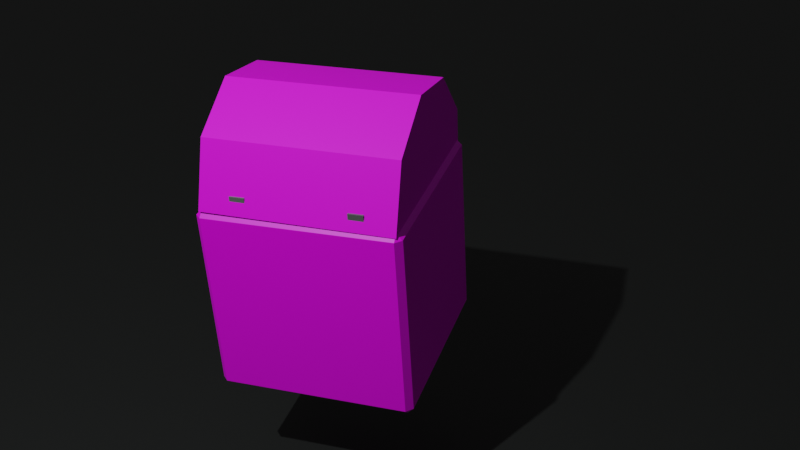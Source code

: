 # Source: compostation_2.blend  (saved by Blender 2.92.15; exported with 4.5.12 LTS)
import bpy
from mathutils import Matrix  # noqa: F401  (used for matrix-valued properties, if any)

bpy.ops.wm.read_factory_settings(use_empty=True)
scene = bpy.context.scene
scene.name = 'Scene'

# ---- collections
col_collection = bpy.data.collections.new('Collection'); scene.collection.children.link(col_collection)

# ---- images (referenced by path relative to the original .blend; pixels are not part of the script)
import os
ASSET_DIR = os.environ.get("B2B_ASSET_DIR", "")  # directory of the original .blend (textures are referenced by path, not embedded)
HERE = os.path.dirname(os.path.abspath(__file__))  # packed textures are extracted next to this script under _unpacked/

def load_image(name, relpath, width, height, colorspace="sRGB"):
    """Load a texture the original file referenced (path relative to the .blend, or extracted next to this script)."""
    p = next((c for c in (os.path.join(HERE, relpath), os.path.join(ASSET_DIR, relpath)) if relpath and os.path.exists(c)), "")
    if p:
        img = bpy.data.images.load(p, check_existing=True)
        img.name = name
    else:  # same state as the original file: an image datablock whose file is absent (Cycles renders it pink)
        img = bpy.data.images.new(name, width, height)
        img.source = "FILE"
        img.filepath = "//" + (relpath or name)
    img.colorspace_settings.name = colorspace
    return img
img_001 = load_image('рециклиране на отпадъци.капак в.001', 'рециклиране на отпадъци.капак вар 3 листа и отбор.png', 1024, 1024, 'sRGB')
img_png = load_image('място за реклама.png', 'място за реклама.png', 1024, 1024, 'sRGB')

# ---- materials (node trees are filled in below, after node groups)
mat_material_002 = bpy.data.materials.new('Material.002')
mat_material_002.use_transparent_shadow = False
mat_material_006 = bpy.data.materials.new('Material.006')
mat_material_006.use_transparent_shadow = False
mat_material_005 = bpy.data.materials.new('Material.005')
mat_material_005.use_transparent_shadow = False
mat_material_004 = bpy.data.materials.new('Material.004')
mat_material_004.use_transparent_shadow = False
mat_material_001 = bpy.data.materials.new('Material.001')
mat_material_001.use_transparent_shadow = False

# ---- node groups
ng_auto_smooth = bpy.data.node_groups.new('Auto Smooth', 'GeometryNodeTree')
_s = ng_auto_smooth.interface.new_socket(name='Geometry', in_out='OUTPUT', socket_type='NodeSocketGeometry')
_s = ng_auto_smooth.interface.new_socket(name='Geometry', in_out='INPUT', socket_type='NodeSocketGeometry')
_s = ng_auto_smooth.interface.new_socket(name='Angle', in_out='INPUT', socket_type='NodeSocketFloat')
_s.subtype = 'ANGLE'
_s.min_value = 0.0
_s.max_value = 3.142
ng_auto_smooth.is_modifier = True
_N = ng_auto_smooth.nodes; _L = ng_auto_smooth.links
n0 = _N.new('NodeGroupOutput'); n0.name = 'Group Output'; n0.location = (480, -100)
n1 = _N.new('NodeGroupInput'); n1.name = 'Group Input'; n1.location = (-420, -300)
n2 = _N.new('NodeGroupInput'); n2.name = 'Group Input.001'; n2.location = (-60, -100)
n3 = _N.new('GeometryNodeSetShadeSmooth'); n3.name = 'Set Shade Smooth'; n3.location = (120, -100)
n3.domain = 'EDGE'
n4 = _N.new('GeometryNodeSetShadeSmooth'); n4.name = 'Set Shade Smooth.001'; n4.location = (300, -100)
n5 = _N.new('GeometryNodeInputMeshEdgeAngle'); n5.name = 'Edge Angle'; n5.location = (-420, -220)
n6 = _N.new('GeometryNodeInputEdgeSmooth'); n6.name = 'Is Edge Smooth'; n6.location = (-60, -160)
n7 = _N.new('GeometryNodeInputShadeSmooth'); n7.name = 'Is Face Smooth'; n7.location = (-240, -340)
n8 = _N.new('FunctionNodeBooleanMath'); n8.name = 'Boolean Math'; n8.location = (-60, -220)
n9 = _N.new('FunctionNodeCompare'); n9.name = 'Compare'; n9.location = (-240, -180)
n9.operation = 'LESS_EQUAL'
_L.new(n5.outputs[0], n9.inputs[0])
_L.new(n4.outputs[0], n0.inputs[0])
_L.new(n1.outputs[1], n9.inputs[1])
_L.new(n9.outputs[0], n8.inputs[0])
_L.new(n7.outputs[0], n8.inputs[1])
_L.new(n2.outputs[0], n3.inputs[0])
_L.new(n6.outputs[0], n3.inputs[1])
_L.new(n3.outputs[0], n4.inputs[0])
_L.new(n8.outputs[0], n3.inputs[2])
n0.is_active_output = True

# ---- material node trees
mat_material_002.use_nodes = True; mat_material_002.node_tree.nodes.clear()
_N = mat_material_002.node_tree.nodes; _L = mat_material_002.node_tree.links
n0 = _N.new('ShaderNodeBsdfPrincipled'); n0.name = 'Principled BSDF'; n0.location = (10, 300)
n0.distribution = 'GGX'
n0.subsurface_method = 'BURLEY'
n0.inputs[3].default_value = 1.45
n0.inputs[27].default_value = (0.0, 0.0, 0.0, 1.0)
n0.inputs[28].default_value = 1.0
n1 = _N.new('ShaderNodeOutputMaterial'); n1.name = 'Material Output'; n1.location = (300, 300)
n2 = _N.new('ShaderNodeTexImage'); n2.name = 'Image Texture'; n2.location = (-280, 275)
n2.image = img_001
_L.new(n0.outputs[0], n1.inputs[0])
_L.new(n2.outputs[0], n0.inputs[0])
n1.is_active_output = True
mat_material_006.use_nodes = True; mat_material_006.node_tree.nodes.clear()
_N = mat_material_006.node_tree.nodes; _L = mat_material_006.node_tree.links
n0 = _N.new('ShaderNodeBsdfPrincipled'); n0.name = 'Principled BSDF'; n0.location = (10, 300)
n0.distribution = 'GGX'
n0.subsurface_method = 'BURLEY'
n0.inputs[0].default_value = (0.09578, 0.1055, 0.09895, 1.0)
n0.inputs[3].default_value = 1.45
n0.inputs[27].default_value = (0.0, 0.0, 0.0, 1.0)
n0.inputs[28].default_value = 1.0
n1 = _N.new('ShaderNodeOutputMaterial'); n1.name = 'Material Output'; n1.location = (300, 300)
_L.new(n0.outputs[0], n1.inputs[0])
n1.is_active_output = True
mat_material_005.use_nodes = True; mat_material_005.node_tree.nodes.clear()
_N = mat_material_005.node_tree.nodes; _L = mat_material_005.node_tree.links
n0 = _N.new('ShaderNodeBsdfPrincipled'); n0.name = 'Principled BSDF'; n0.location = (10, 300)
n0.distribution = 'GGX'
n0.subsurface_method = 'BURLEY'
n0.inputs[0].default_value = (0.1113, 0.1336, 0.1113, 1.0)
n0.inputs[3].default_value = 1.45
n0.inputs[27].default_value = (0.0, 0.0, 0.0, 1.0)
n0.inputs[28].default_value = 1.0
n1 = _N.new('ShaderNodeOutputMaterial'); n1.name = 'Material Output'; n1.location = (300, 300)
_L.new(n0.outputs[0], n1.inputs[0])
n1.is_active_output = True
mat_material_004.use_nodes = True; mat_material_004.node_tree.nodes.clear()
_N = mat_material_004.node_tree.nodes; _L = mat_material_004.node_tree.links
n0 = _N.new('ShaderNodeBsdfPrincipled'); n0.name = 'Principled BSDF'; n0.location = (10, 300)
n0.distribution = 'GGX'
n0.subsurface_method = 'BURLEY'
n0.inputs[0].default_value = (0.01113, 0.01113, 0.01113, 1.0)
n0.inputs[3].default_value = 1.45
n0.inputs[27].default_value = (0.0, 0.0, 0.0, 1.0)
n0.inputs[28].default_value = 1.0
n1 = _N.new('ShaderNodeOutputMaterial'); n1.name = 'Material Output'; n1.location = (300, 300)
_L.new(n0.outputs[0], n1.inputs[0])
n1.is_active_output = True
mat_material_001.use_nodes = True; mat_material_001.node_tree.nodes.clear()
_N = mat_material_001.node_tree.nodes; _L = mat_material_001.node_tree.links
n0 = _N.new('ShaderNodeBsdfPrincipled'); n0.name = 'Principled BSDF'; n0.location = (10, 300)
n0.distribution = 'GGX'
n0.subsurface_method = 'BURLEY'
n0.inputs[3].default_value = 1.45
n0.inputs[27].default_value = (0.0, 0.0, 0.0, 1.0)
n0.inputs[28].default_value = 1.0
n1 = _N.new('ShaderNodeOutputMaterial'); n1.name = 'Material Output'; n1.location = (300, 300)
n2 = _N.new('ShaderNodeTexImage'); n2.name = 'Image Texture'; n2.location = (-280, 275)
n2.image = img_png
_L.new(n0.outputs[0], n1.inputs[0])
_L.new(n2.outputs[0], n0.inputs[0])
n1.is_active_output = True

# ---- world
world_world = bpy.data.worlds.new('World'); scene.world = world_world
world_world.use_nodes = True; world_world.node_tree.nodes.clear()
_N = world_world.node_tree.nodes; _L = world_world.node_tree.links
n0 = _N.new('ShaderNodeOutputWorld'); n0.name = 'World Output'; n0.location = (300, 300)
n1 = _N.new('ShaderNodeBackground'); n1.name = 'Background'; n1.location = (10, 300)
n1.inputs[0].default_value = (0.05088, 0.05088, 0.05088, 1.0)
_L.new(n1.outputs[0], n0.inputs[0])
n0.is_active_output = True
world_world.color = (0.05088, 0.05088, 0.05088)
world_world.use_sun_shadow = False
world_world.sun_shadow_jitter_overblur = 0.0

# ---- cameras
cam_camera = bpy.data.cameras.new('Camera')
cam_camera.clip_end = 100.0
cam_camera.ortho_scale = 7.314

# ---- lights
light_light = bpy.data.lights.new('Light', 'POINT')
light_light.color = (0.9098, 1.0, 0.9646)
light_light.transmission_factor = 0.0
light_light.energy = 5000.0
light_light.shadow_soft_size = 0.1
light_light.shadow_maximum_resolution = 0.006
light_light.use_absolute_resolution = True

# ---- meshes
me_cylinder_004 = bpy.data.meshes.new('Cylinder.004')
me_cylinder_004.from_pydata([(0.0, 1.0, -0.95), (0.0, 1.0, 0.95), (0.6428, 0.766, -0.95), (0.6428, 0.766, 0.95), (0.9848, 0.1736, -0.95), (0.9848, 0.1736, 0.95), (0.866, -0.5, -0.95), (0.866, -0.5, 0.95), (0.342, -0.9397, -0.95), (0.342, -0.9397, 0.95), (-0.342, -0.9397, -0.95), (-0.342, -0.9397, 0.95), (0.0, 1.0, -0.95)], [], [(0, 1, 3, 2), (2, 3, 5, 4), (4, 5, 7, 6), (6, 7, 9, 8), (8, 9, 11, 10), (3, 1, 11, 9, 7, 5), (10, 12, 0, 2, 4, 6, 8)])
_uv = me_cylinder_004.uv_layers.new(name='UVMap')
_uv.uv.foreach_set('vector', [0.4672, 0.579, 0.8974, 0.5808, 0.897, 0.7099, 0.4668, 0.7081, 0.4669, 0.7092, 0.8971, 0.7108, 0.8967, 0.84, 0.4665, 0.8383, 0.9203, 0.4822, 0.4901, 0.4812, 0.4903, 0.3521, 0.9205, 0.3531, 0.92, 0.3513, 0.4898, 0.351, 0.4899, 0.2218, 0.9201, 0.2222, 0.9164, 0.2256, 0.4863, 0.2172, 0.4882, 0.0881, 0.9183, 0.09652, 0.3431, 0.6435, -0.0721, 0.7579, -0.2752, -0.229, 0.1645, -0.2243, 0.4975, 0.002435, 0.568, 0.3452, -0.2913, 0.7166, -0.08156, -0.2696, -0.0598, -0.2665, 0.3519, -0.145, 0.5682, 0.1571, 0.4878, 0.4986, 0.1484, 0.7195])
me_cylinder_004.materials.append(mat_material_002)
me_cylinder_004.use_remesh_fix_poles = True
me_cylinder_004.use_remesh_preserve_attributes = False
me_cylinder_004.use_mirror_vertex_groups = False
me_cylinder_004.update()
me_cube_001 = bpy.data.meshes.new('Cube.001')
me_cube_001.from_pydata([(-0.075, -0.075, -0.075), (-0.075, -0.075, 0.075), (-0.075, 0.075, -0.075), (-0.075, 0.075, 0.075), (0.075, -0.075, -0.075), (0.075, -0.075, 0.075), (0.075, 0.075, -0.075), (0.075, 0.075, 0.075)], [], [(0, 1, 3, 2), (2, 3, 7, 6), (6, 7, 5, 4), (4, 5, 1, 0), (2, 6, 4, 0), (7, 3, 1, 5)])
_uv = me_cube_001.uv_layers.new(name='UVMap')
_uv.uv.foreach_set('vector', [0.375, 0.0, 0.625, 0.0, 0.625, 0.25, 0.375, 0.25, 0.375, 0.25, 0.625, 0.25, 0.625, 0.5, 0.375, 0.5, 0.375, 0.5, 0.625, 0.5, 0.625, 0.75, 0.375, 0.75, 0.375, 0.75, 0.625, 0.75, 0.625, 1.0, 0.375, 1.0, 0.125, 0.5, 0.375, 0.5, 0.375, 0.75, 0.125, 0.75, 0.625, 0.5, 0.875, 0.5, 0.875, 0.75, 0.625, 0.75])
me_cube_001.materials.append(mat_material_006)
me_cube_001.use_remesh_fix_poles = True
me_cube_001.use_remesh_preserve_attributes = False
me_cube_001.use_mirror_vertex_groups = False
me_cube_001.update()
me_cube_003 = bpy.data.meshes.new('Cube.003')
me_cube_003.from_pydata([(-0.075, -0.075, -0.075), (-0.075, -0.075, 0.075), (-0.075, 0.075, -0.075), (-0.075, 0.075, 0.075), (0.075, -0.075, -0.075), (0.075, -0.075, 0.075), (0.075, 0.075, -0.075), (0.075, 0.075, 0.075)], [], [(0, 1, 3, 2), (2, 3, 7, 6), (6, 7, 5, 4), (4, 5, 1, 0), (2, 6, 4, 0), (7, 3, 1, 5)])
_uv = me_cube_003.uv_layers.new(name='UVMap')
_uv.uv.foreach_set('vector', [0.375, 0.0, 0.625, 0.0, 0.625, 0.25, 0.375, 0.25, 0.375, 0.25, 0.625, 0.25, 0.625, 0.5, 0.375, 0.5, 0.375, 0.5, 0.625, 0.5, 0.625, 0.75, 0.375, 0.75, 0.375, 0.75, 0.625, 0.75, 0.625, 1.0, 0.375, 1.0, 0.125, 0.5, 0.375, 0.5, 0.375, 0.75, 0.125, 0.75, 0.625, 0.5, 0.875, 0.5, 0.875, 0.75, 0.625, 0.75])
me_cube_003.materials.append(mat_material_005)
me_cube_003.use_remesh_fix_poles = True
me_cube_003.use_remesh_preserve_attributes = False
me_cube_003.use_mirror_vertex_groups = False
me_cube_003.update()
me_plane_002 = bpy.data.meshes.new('Plane.002')
me_plane_002.from_pydata([(-50.0, -50.0, 0.0), (50.0, -50.0, 0.0), (-50.0, 50.0, 0.0), (50.0, 50.0, 0.0)], [], [(0, 1, 3, 2)])
_uv = me_plane_002.uv_layers.new(name='UVMap')
_uv.uv.foreach_set('vector', [0.0, 0.0, 1.0, 0.0, 1.0, 1.0, 0.0, 1.0])
me_plane_002.materials.append(mat_material_004)
me_plane_002.use_remesh_fix_poles = True
me_plane_002.use_remesh_preserve_attributes = False
me_plane_002.use_mirror_vertex_groups = False
me_plane_002.update()
me_cube_002 = bpy.data.meshes.new('Cube.002')
me_cube_002.from_pydata([(-1.0, -1.0, -1.0), (-1.0, -1.0, 1.0), (-1.0, 1.0, -1.0), (-1.0, 1.0, 1.0), (1.0, -1.0, -1.0), (1.0, -1.0, 1.0), (1.0, 1.0, -1.0), (1.0, 1.0, 1.0), (-1.0, 0.0, -1.0), (-1.0, 0.0, 1.0), (1.0, 0.0, -1.0), (1.0, 0.0, 1.0), (0.0, 1.0, -1.0), (0.0, 1.0, 1.0), (0.0, -1.0, -1.0), (0.0, -1.0, 1.0), (0.0, 0.0, 1.0), (0.0, 0.0, -1.0), (-0.5, 1.0, -1.0), (-0.5, -1.0, 1.0), (-0.5, 0.0, -1.0), (-0.5, 1.0, 1.0), (-0.5, -1.0, -1.0), (-0.5, 0.0, 1.0), (-1.0, 0.5, 1.0), (1.0, 0.5, -1.0), (-1.0, 0.5, -1.0), (1.0, 0.5, 1.0), (0.0, 0.5, -1.0), (0.0, 0.5, 1.0), (-0.5, 0.5, -1.0), (-0.5, 0.5, 1.0), (-1.0, -0.5, -1.0), (1.0, -0.5, 1.0), (-1.0, -0.5, 1.0), (1.0, -0.5, -1.0), (0.0, -0.5, 1.0), (0.0, -0.5, -1.0), (-0.5, -0.5, -1.0), (-0.5, -0.5, 1.0), (0.5, 1.0, 1.0), (0.5, -1.0, -1.0), (0.5, 0.0, 1.0), (0.5, 1.0, -1.0), (0.5, -1.0, 1.0), (0.5, 0.0, -1.0), (0.5, 0.5, 1.0), (0.5, 0.5, -1.0), (0.5, -0.5, 1.0), (0.5, -0.5, -1.0), (-1.0, 0.75, 1.0), (1.0, 0.75, -1.0), (-1.0, 0.75, -1.0), (1.0, 0.75, 1.0), (0.0, 0.75, -1.0), (0.0, 0.75, 1.0), (-0.5, 0.75, -1.0), (-0.5, 0.75, 1.0), (0.5, 0.75, -1.0), (0.5, 0.75, 1.0), (-1.0, -0.75, -1.0), (1.0, -0.75, 1.0), (0.0, -0.75, 1.0), (0.0, -0.75, -1.0), (-0.5, -0.75, -1.0), (-0.5, -0.75, 1.0), (-1.0, -0.75, 1.0), (1.0, -0.75, -1.0), (0.5, -0.75, 1.0), (0.5, -0.75, -1.0), (-1.0, -0.875, -1.0), (1.0, -0.875, 1.0), (0.0, -0.875, 1.0), (0.0, -0.875, -1.0), (-0.5, -0.875, -1.0), (-0.5, -0.875, 1.0), (0.5, -0.875, 1.0), (0.5, -0.875, -1.0), (-1.0, -0.875, 1.0), (1.0, -0.875, -1.0), (-1.0, 0.875, 1.0), (1.0, 0.875, -1.0), (-1.0, 0.875, -1.0), (1.0, 0.875, 1.0), (0.0, 0.875, -1.0), (0.0, 0.875, 1.0), (-0.5, 0.875, -1.0), (-0.5, 0.875, 1.0), (0.5, 0.875, -1.0), (0.5, 0.875, 1.0), (-0.75, 1.0, -1.0), (-0.75, -1.0, 1.0), (-0.75, 0.0, -1.0), (-0.75, 1.0, 1.0), (-0.75, -1.0, -1.0), (-0.75, 0.0, 1.0), (-0.75, 0.5, -1.0), (-0.75, 0.5, 1.0), (-0.75, -0.5, -1.0), (-0.75, -0.5, 1.0), (-0.75, 0.75, 1.0), (-0.75, 0.75, -1.0), (-0.75, -0.75, -1.0), (-0.75, -0.75, 1.0), (-0.75, -0.875, -1.0), (-0.75, -0.875, 1.0), (-0.75, 0.875, -1.0), (-0.75, 0.875, 1.0), (-0.875, 1.0, -1.0), (-0.875, -1.0, 1.0), (-0.875, 0.0, -1.0), (-0.875, 0.5, -1.0), (-0.875, -0.5, -1.0), (-0.875, 0.75, -1.0), (-0.875, -0.75, -1.0), (-0.875, -0.875, -1.0), (-0.875, 0.875, -1.0), (-0.875, 1.0, 1.0), (-0.875, -1.0, -1.0), (-0.875, 0.0, 1.0), (-0.875, 0.5, 1.0), (-0.875, -0.5, 1.0), (-0.875, 0.75, 1.0), (-0.875, -0.75, 1.0), (-0.875, -0.875, 1.0), (-0.875, 0.875, 1.0), (0.75, 1.0, 1.0), (0.75, -1.0, -1.0), (0.75, 0.0, 1.0), (0.75, 0.5, 1.0), (0.75, -0.5, 1.0), (0.75, 1.0, -1.0), (0.75, -1.0, 1.0), (0.75, 0.0, -1.0), (0.75, 0.5, -1.0), (0.75, -0.5, -1.0), (0.75, 0.75, 1.0), (0.75, 0.75, -1.0), (0.75, -0.75, 1.0), (0.75, -0.75, -1.0), (0.75, -0.875, 1.0), (0.75, -0.875, -1.0), (0.75, 0.875, -1.0), (0.75, 0.875, 1.0), (0.875, 1.0, 1.0), (0.875, -1.0, -1.0), (0.875, 0.0, 1.0), (0.875, 0.5, 1.0), (0.875, -0.5, 1.0), (0.875, 0.75, 1.0), (0.875, -0.75, 1.0), (0.875, -0.875, 1.0), (0.875, 0.875, 1.0), (0.875, 1.0, -1.0), (0.875, -1.0, 1.0), (0.875, 0.0, -1.0), (0.875, 0.5, -1.0), (0.875, -0.5, -1.0), (0.875, 0.75, -1.0), (0.875, -0.75, -1.0), (0.875, -0.875, -1.0), (0.875, 0.875, -1.0), (-1.0, 0.9375, 1.0), (1.0, 0.9375, -1.0), (-1.0, 0.9375, -1.0), (1.0, 0.9375, 1.0), (0.0, 0.9375, -1.0), (0.0, 0.9375, 1.0), (-0.5, 0.9375, -1.0), (-0.5, 0.9375, 1.0), (0.5, 0.9375, -1.0), (0.5, 0.9375, 1.0), (-0.75, 0.9375, 1.0), (-0.75, 0.9375, -1.0), (-0.875, 0.9375, -1.0), (-0.875, 0.9375, 1.0), (0.75, 0.9375, 1.0), (0.75, 0.9375, -1.0), (0.875, 0.9375, 1.0), (0.875, 0.9375, -1.0), (-0.9375, 1.0, -1.0), (-0.9375, -1.0, 1.0), (-0.9375, 0.0, -1.0), (-0.9375, 0.5, -1.0), (-0.9375, -0.5, -1.0), (-0.9375, 0.75, -1.0), (-0.9375, -0.75, -1.0), (-0.9375, -0.875, -1.0), (-0.9375, 0.875, -1.0), (-0.9375, 1.0, 1.0), (-0.9375, -1.0, -1.0), (-0.9375, 0.0, 1.0), (-0.9375, 0.5, 1.0), (-0.9375, -0.5, 1.0), (-0.9375, 0.75, 1.0), (-0.9375, -0.75, 1.0), (-0.9375, -0.875, 1.0), (-0.9375, 0.875, 1.0), (-0.9375, 0.9375, -1.0), (-0.9375, 0.9375, 1.0), (-1.0, -0.9375, -1.0), (1.0, -0.9375, 1.0), (0.0, -0.9375, 1.0), (0.0, -0.9375, -1.0), (-0.5, -0.9375, -1.0), (-0.5, -0.9375, 1.0), (0.5, -0.9375, 1.0), (0.5, -0.9375, -1.0), (-1.0, -0.9375, 1.0), (1.0, -0.9375, -1.0), (-0.75, -0.9375, -1.0), (-0.75, -0.9375, 1.0), (-0.875, -0.9375, -1.0), (-0.875, -0.9375, 1.0), (0.75, -0.9375, 1.0), (0.75, -0.9375, -1.0), (0.875, -0.9375, 1.0), (0.875, -0.9375, -1.0), (-0.9375, -0.9375, -1.0), (-0.9375, -0.9375, 1.0), (0.9375, 1.0, 1.0), (0.9375, -1.0, -1.0), (0.9375, 0.0, 1.0), (0.9375, 0.5, 1.0), (0.9375, -0.5, 1.0), (0.9375, 0.75, 1.0), (0.9375, -0.75, 1.0), (0.9375, -0.875, 1.0), (0.9375, 0.875, 1.0), (0.9375, 1.0, -1.0), (0.9375, -1.0, 1.0), (0.9375, 0.0, -1.0), (0.9375, 0.5, -1.0), (0.9375, -0.5, -1.0), (0.9375, 0.75, -1.0), (0.9375, -0.75, -1.0), (0.9375, -0.875, -1.0), (0.9375, 0.875, -1.0), (0.9375, 0.9375, 1.0), (0.9375, 0.9375, -1.0), (0.9375, -0.9375, 1.0), (0.9375, -0.9375, -1.0), (-0.126, 0.8297, 0.6805), (-0.9501, 0.9008, 0.6375), (-0.9908, 0.9783, 0.8413), (-0.5202, -0.7071, 0.8978), (-0.3013, -0.4899, 0.6022), (-0.7155, -0.9677, 0.6144), (0.01187, -0.4606, 0.4656), (0.2991, -0.8378, 0.992), (0.3801, 0.1812, 0.4288), (0.6325, 0.3638, 0.9671), (0.5506, -0.09198, 0.4816), (0.8784, 0.9805, 0.423)], [(220, 242), (242, 243), (243, 244), (244, 245), (245, 246), (246, 247), (247, 248), (248, 249), (249, 250), (250, 251), (251, 252), (252, 253)], [(164, 162, 3, 2), (229, 220, 7, 6), (209, 201, 5, 4), (190, 181, 1, 0), (241, 209, 4, 221), (219, 208, 1, 181), (192, 24, 9, 191), (232, 25, 10, 231), (25, 27, 11, 10), (32, 34, 9, 8), (30, 28, 17, 20), (46, 29, 16, 42), (206, 202, 15, 44), (204, 203, 14, 22), (41, 44, 15, 14), (18, 21, 13, 12), (90, 93, 21, 18), (210, 204, 22, 94), (96, 30, 20, 92), (29, 31, 23, 16), (202, 205, 19, 15), (14, 15, 19, 22), (55, 57, 31, 29), (101, 56, 30, 96), (59, 55, 29, 46), (56, 54, 28, 30), (51, 53, 27, 25), (234, 51, 25, 232), (194, 50, 24, 192), (8, 9, 24, 26), (16, 23, 39, 36), (92, 20, 38, 98), (20, 17, 37, 38), (42, 16, 36, 48), (60, 66, 34, 32), (191, 9, 34, 193), (231, 10, 35, 233), (10, 11, 33, 35), (17, 45, 49, 37), (128, 42, 48, 130), (54, 58, 47, 28), (136, 59, 46, 129), (127, 132, 44, 41), (214, 206, 44, 132), (129, 46, 42, 128), (28, 47, 45, 17), (203, 207, 41, 14), (12, 13, 40, 43), (143, 89, 59, 136), (84, 88, 58, 54), (197, 80, 50, 194), (237, 81, 51, 234), (81, 83, 53, 51), (86, 84, 54, 56), (89, 85, 55, 59), (106, 86, 56, 101), (85, 87, 57, 55), (26, 24, 50, 52), (37, 49, 69, 63), (130, 48, 68, 138), (70, 78, 66, 60), (36, 39, 65, 62), (98, 38, 64, 102), (38, 37, 63, 64), (48, 36, 62, 68), (193, 34, 66, 195), (233, 35, 67, 235), (35, 33, 61, 67), (200, 208, 78, 70), (63, 69, 77, 73), (138, 68, 76, 140), (62, 65, 75, 72), (102, 64, 74, 104), (64, 63, 73, 74), (68, 62, 72, 76), (195, 66, 78, 196), (235, 67, 79, 236), (67, 61, 71, 79), (167, 169, 87, 85), (173, 168, 86, 106), (171, 167, 85, 89), (168, 166, 84, 86), (163, 165, 83, 81), (239, 163, 81, 237), (199, 162, 80, 197), (166, 170, 88, 84), (176, 171, 89, 143), (52, 50, 80, 82), (169, 172, 107, 87), (174, 173, 106, 116), (65, 103, 105, 75), (114, 102, 104, 115), (39, 99, 103, 65), (112, 98, 102, 114), (116, 106, 101, 113), (87, 107, 100, 57), (23, 95, 99, 39), (110, 92, 98, 112), (57, 100, 97, 31), (113, 101, 96, 111), (111, 96, 92, 110), (212, 210, 94, 118), (108, 117, 93, 90), (31, 97, 95, 23), (205, 211, 91, 19), (22, 19, 91, 94), (180, 189, 117, 108), (218, 212, 118, 190), (183, 111, 110, 182), (185, 113, 111, 183), (182, 110, 112, 184), (188, 116, 113, 185), (184, 112, 114, 186), (186, 114, 115, 187), (198, 174, 116, 188), (172, 175, 125, 107), (103, 123, 124, 105), (99, 121, 123, 103), (107, 125, 122, 100), (95, 119, 121, 99), (100, 122, 120, 97), (97, 120, 119, 95), (211, 213, 109, 91), (94, 91, 109, 118), (178, 176, 143, 152), (170, 177, 142, 88), (69, 139, 141, 77), (150, 138, 140, 151), (49, 135, 139, 69), (148, 130, 138, 150), (88, 142, 137, 58), (152, 143, 136, 149), (147, 129, 128, 146), (216, 214, 132, 154), (145, 154, 132, 127), (149, 136, 129, 147), (146, 128, 130, 148), (45, 133, 135, 49), (58, 137, 134, 47), (47, 134, 133, 45), (207, 215, 127, 41), (43, 40, 126, 131), (222, 146, 148, 224), (225, 149, 147, 223), (221, 230, 154, 145), (240, 216, 154, 230), (223, 147, 146, 222), (228, 152, 149, 225), (224, 148, 150, 226), (226, 150, 151, 227), (238, 178, 152, 228), (177, 179, 161, 142), (139, 159, 160, 141), (135, 157, 159, 139), (142, 161, 158, 137), (133, 155, 157, 135), (137, 158, 156, 134), (134, 156, 155, 133), (215, 217, 145, 127), (131, 126, 144, 153), (131, 153, 179, 177), (220, 144, 178, 238), (43, 131, 177, 170), (144, 126, 176, 178), (93, 117, 175, 172), (180, 108, 174, 198), (108, 90, 173, 174), (21, 93, 172, 169), (126, 40, 171, 176), (12, 43, 170, 166), (189, 3, 162, 199), (229, 6, 163, 239), (6, 7, 165, 163), (18, 12, 166, 168), (40, 13, 167, 171), (90, 18, 168, 173), (13, 21, 169, 167), (82, 80, 162, 164), (117, 189, 199, 175), (2, 180, 198, 164), (164, 198, 188, 82), (60, 186, 187, 70), (32, 184, 186, 60), (82, 188, 185, 52), (8, 182, 184, 32), (52, 185, 183, 26), (26, 183, 182, 8), (200, 218, 190, 0), (2, 3, 189, 180), (175, 199, 197, 125), (123, 195, 196, 124), (121, 193, 195, 123), (125, 197, 194, 122), (119, 191, 193, 121), (122, 194, 192, 120), (120, 192, 191, 119), (213, 219, 181, 109), (118, 109, 181, 190), (124, 196, 219, 213), (70, 187, 218, 200), (141, 160, 217, 215), (227, 151, 216, 240), (77, 141, 215, 207), (151, 140, 214, 216), (105, 124, 213, 211), (187, 115, 212, 218), (75, 105, 211, 205), (115, 104, 210, 212), (0, 1, 208, 200), (73, 77, 207, 203), (140, 76, 206, 214), (72, 75, 205, 202), (104, 74, 204, 210), (74, 73, 203, 204), (76, 72, 202, 206), (196, 78, 208, 219), (236, 79, 209, 241), (79, 71, 201, 209), (160, 236, 241, 217), (71, 227, 240, 201), (153, 229, 239, 179), (7, 220, 238, 165), (165, 238, 228, 83), (61, 226, 227, 71), (33, 224, 226, 61), (83, 228, 225, 53), (27, 223, 222, 11), (201, 240, 230, 5), (4, 5, 230, 221), (53, 225, 223, 27), (11, 222, 224, 33), (179, 239, 237, 161), (159, 235, 236, 160), (157, 233, 235, 159), (161, 237, 234, 158), (155, 231, 233, 157), (158, 234, 232, 156), (156, 232, 231, 155), (217, 241, 221, 145), (153, 144, 220, 229)])
_uv = me_cube_002.uv_layers.new(name='UVMap')
_uv.uv.foreach_set('vector', [0.375, 0.2422, 0.625, 0.2422, 0.625, 0.25, 0.375, 0.25, 0.375, 0.4922, 0.625, 0.4922, 0.625, 0.5, 0.375, 0.5, 0.375, 0.7422, 0.625, 0.7422, 0.625, 0.75, 0.375, 0.75, 0.375, 0.9922, 0.625, 0.9922, 0.625, 1.0, 0.375, 1.0, 0.3672, 0.7422, 0.375, 0.7422, 0.375, 0.75, 0.3672, 0.75, 0.8672, 0.7422, 0.875, 0.7422, 0.875, 0.75, 0.8672, 0.75, 0.8672, 0.5625, 0.875, 0.5625, 0.875, 0.625, 0.8672, 0.625, 0.3672, 0.5625, 0.375, 0.5625, 0.375, 0.625, 0.3672, 0.625, 0.375, 0.5625, 0.625, 0.5625, 0.625, 0.625, 0.375, 0.625, 0.375, 0.0625, 0.625, 0.0625, 0.625, 0.125, 0.375, 0.125, 0.1875, 0.5625, 0.25, 0.5625, 0.25, 0.625, 0.1875, 0.625, 0.6875, 0.5625, 0.75, 0.5625, 0.75, 0.625, 0.6875, 0.625, 0.6875, 0.7422, 0.75, 0.7422, 0.75, 0.75, 0.6875, 0.75, 0.1875, 0.7422, 0.25, 0.7422, 0.25, 0.75, 0.1875, 0.75, 0.375, 0.8125, 0.625, 0.8125, 0.625, 0.875, 0.375, 0.875, 0.375, 0.3125, 0.625, 0.3125, 0.625, 0.375, 0.375, 0.375, 0.375, 0.2812, 0.625, 0.2812, 0.625, 0.3125, 0.375, 0.3125, 0.1562, 0.7422, 0.1875, 0.7422, 0.1875, 0.75, 0.1562, 0.75, 0.1562, 0.5625, 0.1875, 0.5625, 0.1875, 0.625, 0.1562, 0.625, 0.75, 0.5625, 0.8125, 0.5625, 0.8125, 0.625, 0.75, 0.625, 0.75, 0.7422, 0.8125, 0.7422, 0.8125, 0.75, 0.75, 0.75, 0.375, 0.875, 0.625, 0.875, 0.625, 0.9375, 0.375, 0.9375, 0.75, 0.5312, 0.8125, 0.5312, 0.8125, 0.5625, 0.75, 0.5625, 0.1562, 0.5312, 0.1875, 0.5312, 0.1875, 0.5625, 0.1562, 0.5625, 0.6875, 0.5312, 0.75, 0.5312, 0.75, 0.5625, 0.6875, 0.5625, 0.1875, 0.5312, 0.25, 0.5312, 0.25, 0.5625, 0.1875, 0.5625, 0.375, 0.5312, 0.625, 0.5312, 0.625, 0.5625, 0.375, 0.5625, 0.3672, 0.5312, 0.375, 0.5312, 0.375, 0.5625, 0.3672, 0.5625, 0.8672, 0.5312, 0.875, 0.5312, 0.875, 0.5625, 0.8672, 0.5625, 0.375, 0.125, 0.625, 0.125, 0.625, 0.1875, 0.375, 0.1875, 0.75, 0.625, 0.8125, 0.625, 0.8125, 0.6875, 0.75, 0.6875, 0.1562, 0.625, 0.1875, 0.625, 0.1875, 0.6875, 0.1562, 0.6875, 0.1875, 0.625, 0.25, 0.625, 0.25, 0.6875, 0.1875, 0.6875, 0.6875, 0.625, 0.75, 0.625, 0.75, 0.6875, 0.6875, 0.6875, 0.375, 0.03125, 0.625, 0.03125, 0.625, 0.0625, 0.375, 0.0625, 0.8672, 0.625, 0.875, 0.625, 0.875, 0.6875, 0.8672, 0.6875, 0.3672, 0.625, 0.375, 0.625, 0.375, 0.6875, 0.3672, 0.6875, 0.375, 0.625, 0.625, 0.625, 0.625, 0.6875, 0.375, 0.6875, 0.25, 0.625, 0.3125, 0.625, 0.3125, 0.6875, 0.25, 0.6875, 0.6562, 0.625, 0.6875, 0.625, 0.6875, 0.6875, 0.6562, 0.6875, 0.25, 0.5312, 0.3125, 0.5312, 0.3125, 0.5625, 0.25, 0.5625, 0.6562, 0.5312, 0.6875, 0.5312, 0.6875, 0.5625, 0.6562, 0.5625, 0.375, 0.7812, 0.625, 0.7812, 0.625, 0.8125, 0.375, 0.8125, 0.6562, 0.7422, 0.6875, 0.7422, 0.6875, 0.75, 0.6562, 0.75, 0.6562, 0.5625, 0.6875, 0.5625, 0.6875, 0.625, 0.6562, 0.625, 0.25, 0.5625, 0.3125, 0.5625, 0.3125, 0.625, 0.25, 0.625, 0.25, 0.7422, 0.3125, 0.7422, 0.3125, 0.75, 0.25, 0.75, 0.375, 0.375, 0.625, 0.375, 0.625, 0.4375, 0.375, 0.4375, 0.6562, 0.5156, 0.6875, 0.5156, 0.6875, 0.5312, 0.6562, 0.5312, 0.25, 0.5156, 0.3125, 0.5156, 0.3125, 0.5312, 0.25, 0.5312, 0.8672, 0.5156, 0.875, 0.5156, 0.875, 0.5312, 0.8672, 0.5312, 0.3672, 0.5156, 0.375, 0.5156, 0.375, 0.5312, 0.3672, 0.5312, 0.375, 0.5156, 0.625, 0.5156, 0.625, 0.5312, 0.375, 0.5312, 0.1875, 0.5156, 0.25, 0.5156, 0.25, 0.5312, 0.1875, 0.5312, 0.6875, 0.5156, 0.75, 0.5156, 0.75, 0.5312, 0.6875, 0.5312, 0.1562, 0.5156, 0.1875, 0.5156, 0.1875, 0.5312, 0.1562, 0.5312, 0.75, 0.5156, 0.8125, 0.5156, 0.8125, 0.5312, 0.75, 0.5312, 0.375, 0.1875, 0.625, 0.1875, 0.625, 0.2188, 0.375, 0.2188, 0.25, 0.6875, 0.3125, 0.6875, 0.3125, 0.7188, 0.25, 0.7188, 0.6562, 0.6875, 0.6875, 0.6875, 0.6875, 0.7188, 0.6562, 0.7188, 0.375, 0.01562, 0.625, 0.01562, 0.625, 0.03125, 0.375, 0.03125, 0.75, 0.6875, 0.8125, 0.6875, 0.8125, 0.7188, 0.75, 0.7188, 0.1562, 0.6875, 0.1875, 0.6875, 0.1875, 0.7188, 0.1562, 0.7188, 0.1875, 0.6875, 0.25, 0.6875, 0.25, 0.7188, 0.1875, 0.7188, 0.6875, 0.6875, 0.75, 0.6875, 0.75, 0.7188, 0.6875, 0.7188, 0.8672, 0.6875, 0.875, 0.6875, 0.875, 0.7188, 0.8672, 0.7188, 0.3672, 0.6875, 0.375, 0.6875, 0.375, 0.7188, 0.3672, 0.7188, 0.375, 0.6875, 0.625, 0.6875, 0.625, 0.7188, 0.375, 0.7188, 0.375, 0.007812, 0.625, 0.007812, 0.625, 0.01562, 0.375, 0.01562, 0.25, 0.7188, 0.3125, 0.7188, 0.3125, 0.7344, 0.25, 0.7344, 0.6562, 0.7188, 0.6875, 0.7188, 0.6875, 0.7344, 0.6562, 0.7344, 0.75, 0.7188, 0.8125, 0.7188, 0.8125, 0.7344, 0.75, 0.7344, 0.1562, 0.7188, 0.1875, 0.7188, 0.1875, 0.7344, 0.1562, 0.7344, 0.1875, 0.7188, 0.25, 0.7188, 0.25, 0.7344, 0.1875, 0.7344, 0.6875, 0.7188, 0.75, 0.7188, 0.75, 0.7344, 0.6875, 0.7344, 0.8672, 0.7188, 0.875, 0.7188, 0.875, 0.7344, 0.8672, 0.7344, 0.3672, 0.7188, 0.375, 0.7188, 0.375, 0.7344, 0.3672, 0.7344, 0.375, 0.7188, 0.625, 0.7188, 0.625, 0.7344, 0.375, 0.7344, 0.75, 0.5078, 0.8125, 0.5078, 0.8125, 0.5156, 0.75, 0.5156, 0.1562, 0.5078, 0.1875, 0.5078, 0.1875, 0.5156, 0.1562, 0.5156, 0.6875, 0.5078, 0.75, 0.5078, 0.75, 0.5156, 0.6875, 0.5156, 0.1875, 0.5078, 0.25, 0.5078, 0.25, 0.5156, 0.1875, 0.5156, 0.375, 0.5078, 0.625, 0.5078, 0.625, 0.5156, 0.375, 0.5156, 0.3672, 0.5078, 0.375, 0.5078, 0.375, 0.5156, 0.3672, 0.5156, 0.8672, 0.5078, 0.875, 0.5078, 0.875, 0.5156, 0.8672, 0.5156, 0.25, 0.5078, 0.3125, 0.5078, 0.3125, 0.5156, 0.25, 0.5156, 0.6562, 0.5078, 0.6875, 0.5078, 0.6875, 0.5156, 0.6562, 0.5156, 0.375, 0.2188, 0.625, 0.2188, 0.625, 0.2344, 0.375, 0.2344, 0.8125, 0.5078, 0.8438, 0.5078, 0.8438, 0.5156, 0.8125, 0.5156, 0.1406, 0.5078, 0.1562, 0.5078, 0.1562, 0.5156, 0.1406, 0.5156, 0.8125, 0.7188, 0.8438, 0.7188, 0.8438, 0.7344, 0.8125, 0.7344, 0.1406, 0.7188, 0.1562, 0.7188, 0.1562, 0.7344, 0.1406, 0.7344, 0.8125, 0.6875, 0.8438, 0.6875, 0.8438, 0.7188, 0.8125, 0.7188, 0.1406, 0.6875, 0.1562, 0.6875, 0.1562, 0.7188, 0.1406, 0.7188, 0.1406, 0.5156, 0.1562, 0.5156, 0.1562, 0.5312, 0.1406, 0.5312, 0.8125, 0.5156, 0.8438, 0.5156, 0.8438, 0.5312, 0.8125, 0.5312, 0.8125, 0.625, 0.8438, 0.625, 0.8438, 0.6875, 0.8125, 0.6875, 0.1406, 0.625, 0.1562, 0.625, 0.1562, 0.6875, 0.1406, 0.6875, 0.8125, 0.5312, 0.8438, 0.5312, 0.8438, 0.5625, 0.8125, 0.5625, 0.1406, 0.5312, 0.1562, 0.5312, 0.1562, 0.5625, 0.1406, 0.5625, 0.1406, 0.5625, 0.1562, 0.5625, 0.1562, 0.625, 0.1406, 0.625, 0.1406, 0.7422, 0.1562, 0.7422, 0.1562, 0.75, 0.1406, 0.75, 0.375, 0.2656, 0.625, 0.2656, 0.625, 0.2812, 0.375, 0.2812, 0.8125, 0.5625, 0.8438, 0.5625, 0.8438, 0.625, 0.8125, 0.625, 0.8125, 0.7422, 0.8438, 0.7422, 0.8438, 0.75, 0.8125, 0.75, 0.375, 0.9375, 0.625, 0.9375, 0.625, 0.9688, 0.375, 0.9688, 0.375, 0.2578, 0.625, 0.2578, 0.625, 0.2656, 0.375, 0.2656, 0.1328, 0.7422, 0.1406, 0.7422, 0.1406, 0.75, 0.1328, 0.75, 0.1328, 0.5625, 0.1406, 0.5625, 0.1406, 0.625, 0.1328, 0.625, 0.1328, 0.5312, 0.1406, 0.5312, 0.1406, 0.5625, 0.1328, 0.5625, 0.1328, 0.625, 0.1406, 0.625, 0.1406, 0.6875, 0.1328, 0.6875, 0.1328, 0.5156, 0.1406, 0.5156, 0.1406, 0.5312, 0.1328, 0.5312, 0.1328, 0.6875, 0.1406, 0.6875, 0.1406, 0.7188, 0.1328, 0.7188, 0.1328, 0.7188, 0.1406, 0.7188, 0.1406, 0.7344, 0.1328, 0.7344, 0.1328, 0.5078, 0.1406, 0.5078, 0.1406, 0.5156, 0.1328, 0.5156, 0.8438, 0.5078, 0.8594, 0.5078, 0.8594, 0.5156, 0.8438, 0.5156, 0.8438, 0.7188, 0.8594, 0.7188, 0.8594, 0.7344, 0.8438, 0.7344, 0.8438, 0.6875, 0.8594, 0.6875, 0.8594, 0.7188, 0.8438, 0.7188, 0.8438, 0.5156, 0.8594, 0.5156, 0.8594, 0.5312, 0.8438, 0.5312, 0.8438, 0.625, 0.8594, 0.625, 0.8594, 0.6875, 0.8438, 0.6875, 0.8438, 0.5312, 0.8594, 0.5312, 0.8594, 0.5625, 0.8438, 0.5625, 0.8438, 0.5625, 0.8594, 0.5625, 0.8594, 0.625, 0.8438, 0.625, 0.8438, 0.7422, 0.8594, 0.7422, 0.8594, 0.75, 0.8438, 0.75, 0.375, 0.9688, 0.625, 0.9688, 0.625, 0.9844, 0.375, 0.9844, 0.6406, 0.5078, 0.6562, 0.5078, 0.6562, 0.5156, 0.6406, 0.5156, 0.3125, 0.5078, 0.3438, 0.5078, 0.3438, 0.5156, 0.3125, 0.5156, 0.3125, 0.7188, 0.3438, 0.7188, 0.3438, 0.7344, 0.3125, 0.7344, 0.6406, 0.7188, 0.6562, 0.7188, 0.6562, 0.7344, 0.6406, 0.7344, 0.3125, 0.6875, 0.3438, 0.6875, 0.3438, 0.7188, 0.3125, 0.7188, 0.6406, 0.6875, 0.6562, 0.6875, 0.6562, 0.7188, 0.6406, 0.7188, 0.3125, 0.5156, 0.3438, 0.5156, 0.3438, 0.5312, 0.3125, 0.5312, 0.6406, 0.5156, 0.6562, 0.5156, 0.6562, 0.5312, 0.6406, 0.5312, 0.6406, 0.5625, 0.6562, 0.5625, 0.6562, 0.625, 0.6406, 0.625, 0.6406, 0.7422, 0.6562, 0.7422, 0.6562, 0.75, 0.6406, 0.75, 0.375, 0.7656, 0.625, 0.7656, 0.625, 0.7812, 0.375, 0.7812, 0.6406, 0.5312, 0.6562, 0.5312, 0.6562, 0.5625, 0.6406, 0.5625, 0.6406, 0.625, 0.6562, 0.625, 0.6562, 0.6875, 0.6406, 0.6875, 0.3125, 0.625, 0.3438, 0.625, 0.3438, 0.6875, 0.3125, 0.6875, 0.3125, 0.5312, 0.3438, 0.5312, 0.3438, 0.5625, 0.3125, 0.5625, 0.3125, 0.5625, 0.3438, 0.5625, 0.3438, 0.625, 0.3125, 0.625, 0.3125, 0.7422, 0.3438, 0.7422, 0.3438, 0.75, 0.3125, 0.75, 0.375, 0.4375, 0.625, 0.4375, 0.625, 0.4688, 0.375, 0.4688, 0.6328, 0.625, 0.6406, 0.625, 0.6406, 0.6875, 0.6328, 0.6875, 0.6328, 0.5312, 0.6406, 0.5312, 0.6406, 0.5625, 0.6328, 0.5625, 0.375, 0.7578, 0.625, 0.7578, 0.625, 0.7656, 0.375, 0.7656, 0.6328, 0.7422, 0.6406, 0.7422, 0.6406, 0.75, 0.6328, 0.75, 0.6328, 0.5625, 0.6406, 0.5625, 0.6406, 0.625, 0.6328, 0.625, 0.6328, 0.5156, 0.6406, 0.5156, 0.6406, 0.5312, 0.6328, 0.5312, 0.6328, 0.6875, 0.6406, 0.6875, 0.6406, 0.7188, 0.6328, 0.7188, 0.6328, 0.7188, 0.6406, 0.7188, 0.6406, 0.7344, 0.6328, 0.7344, 0.6328, 0.5078, 0.6406, 0.5078, 0.6406, 0.5156, 0.6328, 0.5156, 0.3438, 0.5078, 0.3594, 0.5078, 0.3594, 0.5156, 0.3438, 0.5156, 0.3438, 0.7188, 0.3594, 0.7188, 0.3594, 0.7344, 0.3438, 0.7344, 0.3438, 0.6875, 0.3594, 0.6875, 0.3594, 0.7188, 0.3438, 0.7188, 0.3438, 0.5156, 0.3594, 0.5156, 0.3594, 0.5312, 0.3438, 0.5312, 0.3438, 0.625, 0.3594, 0.625, 0.3594, 0.6875, 0.3438, 0.6875, 0.3438, 0.5312, 0.3594, 0.5312, 0.3594, 0.5625, 0.3438, 0.5625, 0.3438, 0.5625, 0.3594, 0.5625, 0.3594, 0.625, 0.3438, 0.625, 0.3438, 0.7422, 0.3594, 0.7422, 0.3594, 0.75, 0.3438, 0.75, 0.375, 0.4688, 0.625, 0.4688, 0.625, 0.4844, 0.375, 0.4844, 0.3438, 0.5, 0.3594, 0.5, 0.3594, 0.5078, 0.3438, 0.5078, 0.6328, 0.5, 0.6406, 0.5, 0.6406, 0.5078, 0.6328, 0.5078, 0.3125, 0.5, 0.3438, 0.5, 0.3438, 0.5078, 0.3125, 0.5078, 0.6406, 0.5, 0.6562, 0.5, 0.6562, 0.5078, 0.6406, 0.5078, 0.8438, 0.5, 0.8594, 0.5, 0.8594, 0.5078, 0.8438, 0.5078, 0.1328, 0.5, 0.1406, 0.5, 0.1406, 0.5078, 0.1328, 0.5078, 0.1406, 0.5, 0.1562, 0.5, 0.1562, 0.5078, 0.1406, 0.5078, 0.8125, 0.5, 0.8438, 0.5, 0.8438, 0.5078, 0.8125, 0.5078, 0.6562, 0.5, 0.6875, 0.5, 0.6875, 0.5078, 0.6562, 0.5078, 0.25, 0.5, 0.3125, 0.5, 0.3125, 0.5078, 0.25, 0.5078, 0.8672, 0.5, 0.875, 0.5, 0.875, 0.5078, 0.8672, 0.5078, 0.3672, 0.5, 0.375, 0.5, 0.375, 0.5078, 0.3672, 0.5078, 0.375, 0.5, 0.625, 0.5, 0.625, 0.5078, 0.375, 0.5078, 0.1875, 0.5, 0.25, 0.5, 0.25, 0.5078, 0.1875, 0.5078, 0.6875, 0.5, 0.75, 0.5, 0.75, 0.5078, 0.6875, 0.5078, 0.1562, 0.5, 0.1875, 0.5, 0.1875, 0.5078, 0.1562, 0.5078, 0.75, 0.5, 0.8125, 0.5, 0.8125, 0.5078, 0.75, 0.5078, 0.375, 0.2344, 0.625, 0.2344, 0.625, 0.2422, 0.375, 0.2422, 0.8594, 0.5, 0.8672, 0.5, 0.8672, 0.5078, 0.8594, 0.5078, 0.125, 0.5, 0.1328, 0.5, 0.1328, 0.5078, 0.125, 0.5078, 0.125, 0.5078, 0.1328, 0.5078, 0.1328, 0.5156, 0.125, 0.5156, 0.125, 0.7188, 0.1328, 0.7188, 0.1328, 0.7344, 0.125, 0.7344, 0.125, 0.6875, 0.1328, 0.6875, 0.1328, 0.7188, 0.125, 0.7188, 0.125, 0.5156, 0.1328, 0.5156, 0.1328, 0.5312, 0.125, 0.5312, 0.125, 0.625, 0.1328, 0.625, 0.1328, 0.6875, 0.125, 0.6875, 0.125, 0.5312, 0.1328, 0.5312, 0.1328, 0.5625, 0.125, 0.5625, 0.125, 0.5625, 0.1328, 0.5625, 0.1328, 0.625, 0.125, 0.625, 0.125, 0.7422, 0.1328, 0.7422, 0.1328, 0.75, 0.125, 0.75, 0.375, 0.25, 0.625, 0.25, 0.625, 0.2578, 0.375, 0.2578, 0.8594, 0.5078, 0.8672, 0.5078, 0.8672, 0.5156, 0.8594, 0.5156, 0.8594, 0.7188, 0.8672, 0.7188, 0.8672, 0.7344, 0.8594, 0.7344, 0.8594, 0.6875, 0.8672, 0.6875, 0.8672, 0.7188, 0.8594, 0.7188, 0.8594, 0.5156, 0.8672, 0.5156, 0.8672, 0.5312, 0.8594, 0.5312, 0.8594, 0.625, 0.8672, 0.625, 0.8672, 0.6875, 0.8594, 0.6875, 0.8594, 0.5312, 0.8672, 0.5312, 0.8672, 0.5625, 0.8594, 0.5625, 0.8594, 0.5625, 0.8672, 0.5625, 0.8672, 0.625, 0.8594, 0.625, 0.8594, 0.7422, 0.8672, 0.7422, 0.8672, 0.75, 0.8594, 0.75, 0.375, 0.9844, 0.625, 0.9844, 0.625, 0.9922, 0.375, 0.9922, 0.8594, 0.7344, 0.8672, 0.7344, 0.8672, 0.7422, 0.8594, 0.7422, 0.125, 0.7344, 0.1328, 0.7344, 0.1328, 0.7422, 0.125, 0.7422, 0.3438, 0.7344, 0.3594, 0.7344, 0.3594, 0.7422, 0.3438, 0.7422, 0.6328, 0.7344, 0.6406, 0.7344, 0.6406, 0.7422, 0.6328, 0.7422, 0.3125, 0.7344, 0.3438, 0.7344, 0.3438, 0.7422, 0.3125, 0.7422, 0.6406, 0.7344, 0.6562, 0.7344, 0.6562, 0.7422, 0.6406, 0.7422, 0.8438, 0.7344, 0.8594, 0.7344, 0.8594, 0.7422, 0.8438, 0.7422, 0.1328, 0.7344, 0.1406, 0.7344, 0.1406, 0.7422, 0.1328, 0.7422, 0.8125, 0.7344, 0.8438, 0.7344, 0.8438, 0.7422, 0.8125, 0.7422, 0.1406, 0.7344, 0.1562, 0.7344, 0.1562, 0.7422, 0.1406, 0.7422, 0.375, 0.0, 0.625, 0.0, 0.625, 0.007812, 0.375, 0.007812, 0.25, 0.7344, 0.3125, 0.7344, 0.3125, 0.7422, 0.25, 0.7422, 0.6562, 0.7344, 0.6875, 0.7344, 0.6875, 0.7422, 0.6562, 0.7422, 0.75, 0.7344, 0.8125, 0.7344, 0.8125, 0.7422, 0.75, 0.7422, 0.1562, 0.7344, 0.1875, 0.7344, 0.1875, 0.7422, 0.1562, 0.7422, 0.1875, 0.7344, 0.25, 0.7344, 0.25, 0.7422, 0.1875, 0.7422, 0.6875, 0.7344, 0.75, 0.7344, 0.75, 0.7422, 0.6875, 0.7422, 0.8672, 0.7344, 0.875, 0.7344, 0.875, 0.7422, 0.8672, 0.7422, 0.3672, 0.7344, 0.375, 0.7344, 0.375, 0.7422, 0.3672, 0.7422, 0.375, 0.7344, 0.625, 0.7344, 0.625, 0.7422, 0.375, 0.7422, 0.3594, 0.7344, 0.3672, 0.7344, 0.3672, 0.7422, 0.3594, 0.7422, 0.625, 0.7344, 0.6328, 0.7344, 0.6328, 0.7422, 0.625, 0.7422, 0.3594, 0.5, 0.3672, 0.5, 0.3672, 0.5078, 0.3594, 0.5078, 0.625, 0.5, 0.6328, 0.5, 0.6328, 0.5078, 0.625, 0.5078, 0.625, 0.5078, 0.6328, 0.5078, 0.6328, 0.5156, 0.625, 0.5156, 0.625, 0.7188, 0.6328, 0.7188, 0.6328, 0.7344, 0.625, 0.7344, 0.625, 0.6875, 0.6328, 0.6875, 0.6328, 0.7188, 0.625, 0.7188, 0.625, 0.5156, 0.6328, 0.5156, 0.6328, 0.5312, 0.625, 0.5312, 0.625, 0.5625, 0.6328, 0.5625, 0.6328, 0.625, 0.625, 0.625, 0.625, 0.7422, 0.6328, 0.7422, 0.6328, 0.75, 0.625, 0.75, 0.375, 0.75, 0.625, 0.75, 0.625, 0.7578, 0.375, 0.7578, 0.625, 0.5312, 0.6328, 0.5312, 0.6328, 0.5625, 0.625, 0.5625, 0.625, 0.625, 0.6328, 0.625, 0.6328, 0.6875, 0.625, 0.6875, 0.3594, 0.5078, 0.3672, 0.5078, 0.3672, 0.5156, 0.3594, 0.5156, 0.3594, 0.7188, 0.3672, 0.7188, 0.3672, 0.7344, 0.3594, 0.7344, 0.3594, 0.6875, 0.3672, 0.6875, 0.3672, 0.7188, 0.3594, 0.7188, 0.3594, 0.5156, 0.3672, 0.5156, 0.3672, 0.5312, 0.3594, 0.5312, 0.3594, 0.625, 0.3672, 0.625, 0.3672, 0.6875, 0.3594, 0.6875, 0.3594, 0.5312, 0.3672, 0.5312, 0.3672, 0.5625, 0.3594, 0.5625, 0.3594, 0.5625, 0.3672, 0.5625, 0.3672, 0.625, 0.3594, 0.625, 0.3594, 0.7422, 0.3672, 0.7422, 0.3672, 0.75, 0.3594, 0.75, 0.375, 0.4844, 0.625, 0.4844, 0.625, 0.4922, 0.375, 0.4922])
me_cube_002.materials.append(mat_material_001)
me_cube_002.use_remesh_fix_poles = True
me_cube_002.use_remesh_preserve_attributes = False
me_cube_002.use_mirror_vertex_groups = False
me_cube_002.update()

# ---- objects
ob_light = bpy.data.objects.new('Light', light_light)
ob_camera = bpy.data.objects.new('Camera', cam_camera)
ob_x = bpy.data.objects.new('капак ', me_cylinder_004)
ob_x_1 = bpy.data.objects.new('дръжка от ляво', me_cube_001)
ob_x_2 = bpy.data.objects.new('дръжка от дяксно', me_cube_003)
ob_plane_001 = bpy.data.objects.new('Plane.001', me_plane_002)
ob_001 = bpy.data.objects.new('база.001', me_cube_002)

# ---- transforms, parenting, visibility, modifiers, constraints
ob_light.location = (2.289, 7.364, 12.42)
ob_light.rotation_euler = (-1.796, 0.3289, 3.036)
ob_light.lock_rotations_4d = False
ob_light.empty_display_type = 'ARROWS'
ob_light.color = (0.0, 0.0, 0.0, 0.0)
ob_light.lineart.crease_threshold = 0.0
ob_camera.location = (-3.816, 8.605, 7.064)
ob_camera.rotation_euler = (1.034, 0.05578, 3.464)
ob_camera.lock_rotations_4d = False
ob_camera.empty_display_type = 'ARROWS'
ob_camera.color = (0.0, 0.0, 0.0, 0.0)
ob_camera.display_type = 'WIRE'
ob_camera.lineart.crease_threshold = 0.0
ob_x.location = (0.01238, -0.02711, 2.096)
ob_x.rotation_euler = (-0.0, -14.15, -0.0)
ob_x.lineart.crease_threshold = 0.0
_m = ob_x.modifiers.new('Bevel', 'BEVEL')
_m.segments = 20
_m = ob_x.modifiers.new('Auto Smooth', 'NODES')
_m.node_group = ng_auto_smooth
_gi = [s.identifier for s in ng_auto_smooth.interface.items_tree if s.item_type == 'SOCKET' and s.in_out == 'INPUT']
_m[_gi[1]] = 0.5236  # Angle
ob_x_1.location = (-0.5596, 0.8607, 2.174)
ob_x_1.lineart.crease_threshold = 0.0
ob_x_2.location = (0.5812, 0.8529, 2.199)
ob_x_2.lineart.crease_threshold = 0.0
ob_plane_001.location = (-0.04603, 0.08495, -1.097)
ob_plane_001.lineart.crease_threshold = 0.0
ob_001.location = (0.0155, -0.006551, 1.109)
ob_001.lineart.crease_threshold = 0.0
_m = ob_001.modifiers.new('Bevel', 'BEVEL')
_m.segments = 20
_m.profile_type = 'CUSTOM'
_m.harden_normals = True
_m = ob_001.modifiers.new('Collision', 'COLLISION')

# ---- collection membership
col_collection.objects.link(ob_light)
col_collection.objects.link(ob_camera)
col_collection.objects.link(ob_x)
col_collection.objects.link(ob_x_1)
col_collection.objects.link(ob_x_2)
col_collection.objects.link(ob_plane_001)
col_collection.objects.link(ob_001)

# ---- scene / render settings (as saved in the file)
scene.camera = ob_camera
scene.frame_start = 1; scene.frame_end = 250; scene.frame_set(222)
scene.render.engine = 'BLENDER_EEVEE_NEXT'
scene.cycles.use_denoising = False
scene.cycles.samples = 128
scene.cycles.sampling_pattern = 'TABULATED_SOBOL'
scene.cycles.use_adaptive_sampling = False
scene.cycles.use_light_tree = False
scene.view_settings.view_transform = 'Filmic'
bpy.context.view_layer.update()
